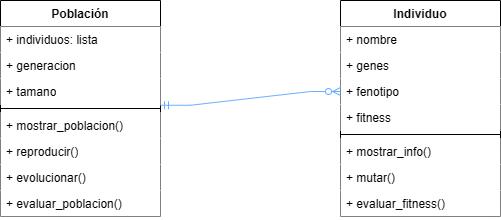

The diagram above was exported from draw.io. Its source (the exported page's mxGraphModel, read from the mxfile embedded in the PNG):
<mxGraphModel dx="1030" dy="560" grid="1" gridSize="10" guides="1" tooltips="1" connect="1" arrows="1" fold="1" page="1" pageScale="1" pageWidth="827" pageHeight="1169" math="0" shadow="0">
  <root>
    <mxCell id="0" />
    <mxCell id="1" parent="0" />
    <mxCell id="nMfWzgvFQ6HYpgCLLe-P-1" parent="1" style="swimlane;fontStyle=1;align=center;verticalAlign=top;childLayout=stackLayout;horizontal=1;startSize=26;horizontalStack=0;resizeParent=1;resizeParentMax=0;resizeLast=0;collapsible=1;marginBottom=0;whiteSpace=wrap;html=1;fillColor=#FFFFFF;" value="Población" vertex="1">
      <mxGeometry height="216" width="160" x="130" y="120" as="geometry" />
    </mxCell>
    <mxCell id="nMfWzgvFQ6HYpgCLLe-P-2" parent="nMfWzgvFQ6HYpgCLLe-P-1" style="text;strokeColor=none;fillColor=#FFFFFF;align=left;verticalAlign=top;spacingLeft=4;spacingRight=4;overflow=hidden;rotatable=0;points=[[0,0.5],[1,0.5]];portConstraint=eastwest;whiteSpace=wrap;html=1;" value="+ individuos: lista" vertex="1">
      <mxGeometry height="26" width="160" y="26" as="geometry" />
    </mxCell>
    <mxCell id="nMfWzgvFQ6HYpgCLLe-P-9" parent="nMfWzgvFQ6HYpgCLLe-P-1" style="text;strokeColor=none;fillColor=#FFFFFF;align=left;verticalAlign=top;spacingLeft=4;spacingRight=4;overflow=hidden;rotatable=0;points=[[0,0.5],[1,0.5]];portConstraint=eastwest;whiteSpace=wrap;html=1;" value="+ generacion" vertex="1">
      <mxGeometry height="26" width="160" y="52" as="geometry" />
    </mxCell>
    <mxCell id="nMfWzgvFQ6HYpgCLLe-P-11" parent="nMfWzgvFQ6HYpgCLLe-P-1" style="text;strokeColor=none;fillColor=#FFFFFF;align=left;verticalAlign=top;spacingLeft=4;spacingRight=4;overflow=hidden;rotatable=0;points=[[0,0.5],[1,0.5]];portConstraint=eastwest;whiteSpace=wrap;html=1;" value="+ tamano" vertex="1">
      <mxGeometry height="26" width="160" y="78" as="geometry" />
    </mxCell>
    <mxCell id="nMfWzgvFQ6HYpgCLLe-P-3" parent="nMfWzgvFQ6HYpgCLLe-P-1" style="line;strokeWidth=1;fillColor=#FFFFFF;align=left;verticalAlign=middle;spacingTop=-1;spacingLeft=3;spacingRight=3;rotatable=0;labelPosition=right;points=[];portConstraint=eastwest;strokeColor=inherit;" value="" vertex="1">
      <mxGeometry height="8" width="160" y="104" as="geometry" />
    </mxCell>
    <mxCell id="nMfWzgvFQ6HYpgCLLe-P-4" parent="nMfWzgvFQ6HYpgCLLe-P-1" style="text;strokeColor=none;fillColor=#FFFFFF;align=left;verticalAlign=top;spacingLeft=4;spacingRight=4;overflow=hidden;rotatable=0;points=[[0,0.5],[1,0.5]];portConstraint=eastwest;whiteSpace=wrap;html=1;" value="+ mostrar_poblacion()" vertex="1">
      <mxGeometry height="26" width="160" y="112" as="geometry" />
    </mxCell>
    <mxCell id="nMfWzgvFQ6HYpgCLLe-P-12" parent="nMfWzgvFQ6HYpgCLLe-P-1" style="text;strokeColor=none;fillColor=#FFFFFF;align=left;verticalAlign=top;spacingLeft=4;spacingRight=4;overflow=hidden;rotatable=0;points=[[0,0.5],[1,0.5]];portConstraint=eastwest;whiteSpace=wrap;html=1;" value="+ reproducir()" vertex="1">
      <mxGeometry height="26" width="160" y="138" as="geometry" />
    </mxCell>
    <mxCell id="nMfWzgvFQ6HYpgCLLe-P-13" parent="nMfWzgvFQ6HYpgCLLe-P-1" style="text;strokeColor=none;fillColor=#FFFFFF;align=left;verticalAlign=top;spacingLeft=4;spacingRight=4;overflow=hidden;rotatable=0;points=[[0,0.5],[1,0.5]];portConstraint=eastwest;whiteSpace=wrap;html=1;" value="+ evolucionar()" vertex="1">
      <mxGeometry height="26" width="160" y="164" as="geometry" />
    </mxCell>
    <mxCell id="nMfWzgvFQ6HYpgCLLe-P-14" parent="nMfWzgvFQ6HYpgCLLe-P-1" style="text;strokeColor=none;fillColor=#FFFFFF;align=left;verticalAlign=top;spacingLeft=4;spacingRight=4;overflow=hidden;rotatable=0;points=[[0,0.5],[1,0.5]];portConstraint=eastwest;whiteSpace=wrap;html=1;" value="+ evaluar_poblacion()" vertex="1">
      <mxGeometry height="26" width="160" y="190" as="geometry" />
    </mxCell>
    <mxCell id="nMfWzgvFQ6HYpgCLLe-P-15" parent="1" style="swimlane;fontStyle=1;align=center;verticalAlign=top;childLayout=stackLayout;horizontal=1;startSize=26;horizontalStack=0;resizeParent=1;resizeParentMax=0;resizeLast=0;collapsible=1;marginBottom=0;whiteSpace=wrap;html=1;fillColor=#FFFFFF;" value="Individuo" vertex="1">
      <mxGeometry height="216" width="160" x="470" y="120" as="geometry" />
    </mxCell>
    <mxCell id="nMfWzgvFQ6HYpgCLLe-P-16" parent="nMfWzgvFQ6HYpgCLLe-P-15" style="text;strokeColor=none;fillColor=#FFFFFF;align=left;verticalAlign=top;spacingLeft=4;spacingRight=4;overflow=hidden;rotatable=0;points=[[0,0.5],[1,0.5]];portConstraint=eastwest;whiteSpace=wrap;html=1;" value="+ nombre" vertex="1">
      <mxGeometry height="26" width="160" y="26" as="geometry" />
    </mxCell>
    <mxCell id="nMfWzgvFQ6HYpgCLLe-P-17" parent="nMfWzgvFQ6HYpgCLLe-P-15" style="text;strokeColor=none;fillColor=#FFFFFF;align=left;verticalAlign=top;spacingLeft=4;spacingRight=4;overflow=hidden;rotatable=0;points=[[0,0.5],[1,0.5]];portConstraint=eastwest;whiteSpace=wrap;html=1;" value="+ genes" vertex="1">
      <mxGeometry height="26" width="160" y="52" as="geometry" />
    </mxCell>
    <mxCell id="nMfWzgvFQ6HYpgCLLe-P-18" parent="nMfWzgvFQ6HYpgCLLe-P-15" style="text;strokeColor=none;fillColor=#FFFFFF;align=left;verticalAlign=top;spacingLeft=4;spacingRight=4;overflow=hidden;rotatable=0;points=[[0,0.5],[1,0.5]];portConstraint=eastwest;whiteSpace=wrap;html=1;" value="+ fenotipo" vertex="1">
      <mxGeometry height="26" width="160" y="78" as="geometry" />
    </mxCell>
    <mxCell id="nMfWzgvFQ6HYpgCLLe-P-24" parent="nMfWzgvFQ6HYpgCLLe-P-15" style="text;strokeColor=none;fillColor=#FFFFFF;align=left;verticalAlign=top;spacingLeft=4;spacingRight=4;overflow=hidden;rotatable=0;points=[[0,0.5],[1,0.5]];portConstraint=eastwest;whiteSpace=wrap;html=1;" value="+ fitness" vertex="1">
      <mxGeometry height="26" width="160" y="104" as="geometry" />
    </mxCell>
    <mxCell id="nMfWzgvFQ6HYpgCLLe-P-19" parent="nMfWzgvFQ6HYpgCLLe-P-15" style="line;strokeWidth=1;fillColor=#FFFFFF;align=left;verticalAlign=middle;spacingTop=-1;spacingLeft=3;spacingRight=3;rotatable=0;labelPosition=right;points=[];portConstraint=eastwest;strokeColor=inherit;" value="" vertex="1">
      <mxGeometry height="8" width="160" y="130" as="geometry" />
    </mxCell>
    <mxCell id="nMfWzgvFQ6HYpgCLLe-P-20" parent="nMfWzgvFQ6HYpgCLLe-P-15" style="text;strokeColor=none;fillColor=#FFFFFF;align=left;verticalAlign=top;spacingLeft=4;spacingRight=4;overflow=hidden;rotatable=0;points=[[0,0.5],[1,0.5]];portConstraint=eastwest;whiteSpace=wrap;html=1;" value="+ mostrar_info()" vertex="1">
      <mxGeometry height="26" width="160" y="138" as="geometry" />
    </mxCell>
    <mxCell id="nMfWzgvFQ6HYpgCLLe-P-21" parent="nMfWzgvFQ6HYpgCLLe-P-15" style="text;strokeColor=none;fillColor=#FFFFFF;align=left;verticalAlign=top;spacingLeft=4;spacingRight=4;overflow=hidden;rotatable=0;points=[[0,0.5],[1,0.5]];portConstraint=eastwest;whiteSpace=wrap;html=1;" value="+ mutar()" vertex="1">
      <mxGeometry height="26" width="160" y="164" as="geometry" />
    </mxCell>
    <mxCell id="nMfWzgvFQ6HYpgCLLe-P-23" parent="nMfWzgvFQ6HYpgCLLe-P-15" style="text;strokeColor=none;fillColor=#FFFFFF;align=left;verticalAlign=top;spacingLeft=4;spacingRight=4;overflow=hidden;rotatable=0;points=[[0,0.5],[1,0.5]];portConstraint=eastwest;whiteSpace=wrap;html=1;" value="+ evaluar_fitness()" vertex="1">
      <mxGeometry height="26" width="160" y="190" as="geometry" />
    </mxCell>
    <mxCell id="nMfWzgvFQ6HYpgCLLe-P-25" edge="1" parent="1" source="nMfWzgvFQ6HYpgCLLe-P-4" style="edgeStyle=entityRelationEdgeStyle;fontSize=12;html=1;endArrow=ERzeroToMany;startArrow=ERmandOne;rounded=0;exitX=1;exitY=-0.278;exitDx=0;exitDy=0;exitPerimeter=0;entryX=0;entryY=0.5;entryDx=0;entryDy=0;strokeColor=#66B2FF;" target="nMfWzgvFQ6HYpgCLLe-P-18" value="">
      <mxGeometry height="100" relative="1" width="100" as="geometry">
        <mxPoint x="340" y="320" as="sourcePoint" />
        <mxPoint x="440" y="220" as="targetPoint" />
      </mxGeometry>
    </mxCell>
  </root>
</mxGraphModel>